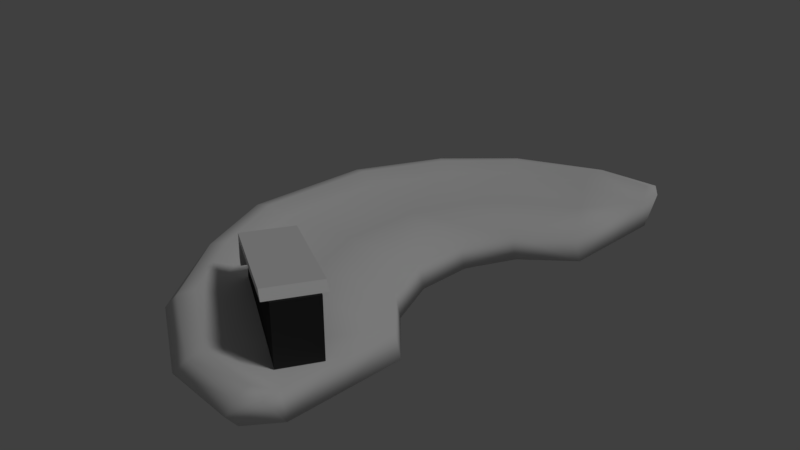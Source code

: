 # Source: blackjacktable.blend  (saved by Blender 2.79.0; exported with 4.5.12 LTS)
import bpy
from mathutils import Matrix  # noqa: F401  (used for matrix-valued properties, if any)

bpy.ops.wm.read_factory_settings(use_empty=True)
scene = bpy.context.scene
scene.name = 'Scene'

# ---- collections
col_collection_1 = bpy.data.collections.new('Collection 1'); scene.collection.children.link(col_collection_1)

# ---- materials (node trees are filled in below, after node groups)
mat_plasticblack = bpy.data.materials.new('plasticblack')
mat_plasticblack.alpha_threshold = 0.0
mat_plasticblack.use_transparent_shadow = False
mat_plasticblack.diffuse_color = (0.03522, 0.03522, 0.03522, 1.0)
mat_plasticblack.roughness = 0.5
mat_plasticblack.specular_intensity = 1.0
mat_glasswhite = bpy.data.materials.new('glasswhite')
mat_glasswhite.alpha_threshold = 0.0
mat_glasswhite.use_transparent_shadow = False
mat_glasswhite.roughness = 0.5
mat_cards = bpy.data.materials.new('cards')
mat_cards.alpha_threshold = 0.0
mat_cards.use_transparent_shadow = False
mat_cards.roughness = 0.5
mat_cards.specular_intensity = 0.4
mat_blakjaktablewodd = bpy.data.materials.new('blakjaktablewodd')
mat_blakjaktablewodd.alpha_threshold = 0.0
mat_blakjaktablewodd.use_transparent_shadow = False
mat_blakjaktablewodd.roughness = 0.5
mat_blakjaktablewodd.specular_intensity = 0.8
mat_blakjaktablemat = bpy.data.materials.new('blakjaktablemat')
mat_blakjaktablemat.alpha_threshold = 0.0
mat_blakjaktablemat.use_transparent_shadow = False
mat_blakjaktablemat.roughness = 0.5
mat_blakjaktablemat.specular_intensity = 0.0

# ---- material node trees

# ---- world
world_world = bpy.data.worlds.new('World'); scene.world = world_world
world_world.color = (0.05088, 0.05088, 0.05088)
world_world.use_sun_shadow = False
world_world.sun_shadow_jitter_overblur = 0.0
world_world.cycles.sampling_method = 'MANUAL'

# ---- cameras
cam_camera = bpy.data.cameras.new('Camera')
cam_camera.clip_end = 100.0
cam_camera.lens = 35.0
cam_camera.sensor_width = 32.0
cam_camera.sensor_height = 18.0
cam_camera.ortho_scale = 7.314
cam_camera.dof.focus_distance = 0.0
cam_camera.dof.aperture_fstop = 128.0

# ---- lights
light_lamp = bpy.data.lights.new('Lamp', 'SUN')
light_lamp.transmission_factor = 0.0
light_lamp.cutoff_distance = 30.0
light_lamp.angle = 0.1993
light_lamp.energy = 0.6
light_lamp.shadow_buffer_clip_start = 1.001
light_lamp.shadow_soft_size = 0.1
light_lamp.shadow_cascade_max_distance = 1000.0

# ---- meshes
me_cube = bpy.data.meshes.new('Cube')
me_cube.from_pydata([(0.3909, -0.1251, 0.1796), (0.3909, 0.1258, 0.1796), (0.4145, -0.1251, -0.09504), (0.4145, 0.1258, -0.09504), (0.4145, -0.1251, -0.1916), (0.4145, 0.1258, -0.1916), (-0.4648, -0.1251, -0.1916), (-0.4648, 0.1258, -0.1916), (0.4688, -0.1251, 0.1796), (0.4688, 0.1258, 0.1796), (0.4688, -0.1251, -0.0876), (0.4688, 0.1258, -0.0876), (0.4688, -0.1251, -0.1916), (0.4688, 0.1258, -0.1916), (-0.3831, 0.1258, 0.0819), (-0.3831, -0.1257, 0.0819), (0.3909, -0.1126, 0.1796), (0.3909, 0.1133, 0.1796), (0.4145, -0.1126, -0.09504), (0.4145, 0.1133, -0.09504), (-0.4648, -0.1126, -0.1916), (-0.4648, 0.1133, -0.1916), (0.4688, -0.1126, 0.1796), (0.4688, 0.1133, 0.1796), (0.4688, -0.1126, -0.0876), (0.4688, 0.1133, -0.0876), (-0.3831, 0.1133, 0.0819), (-0.3831, -0.1131, 0.0819), (-0.4712, 0.05723, -0.06863), (-0.4712, -0.05805, -0.06863), (-0.4712, -0.1637, -0.06863), (-0.4712, 0.1628, -0.06863), (-0.4221, 0.1628, 0.1092), (-0.4221, -0.1637, 0.1092), (0.3908, -0.1637, 0.2158), (0.3908, 0.1628, 0.2158), (-0.4442, 0.03693, 0.03597), (-0.4442, -0.03775, 0.03597), (-0.4458, 0.05723, -0.109), (-0.4458, -0.05805, -0.109), (-0.4458, -0.1637, -0.109), (-0.4458, 0.1628, -0.109), (-0.3967, 0.1628, 0.06881), (-0.3967, -0.1637, 0.06881), (-0.4187, 0.03693, -0.004434), (-0.4187, -0.03775, -0.004434), (0.4518, -0.1637, 0.1796), (0.4518, 0.1628, 0.1796)], [(19, 3)], [(26, 21, 19, 17), (14, 7, 21, 26), (14, 26, 17, 1), (3, 7, 14, 1), (9, 1, 17, 23), (5, 7, 3), (3, 11, 13, 5), (1, 9, 11, 3), (11, 9, 23, 25), (11, 25, 13), (13, 25, 24, 12), (10, 12, 24), (22, 24, 25, 23), (8, 10, 24, 22), (16, 0, 8, 22), (2, 10, 8, 0), (4, 12, 10, 2), (16, 17, 19, 18), (23, 17, 16, 22), (6, 4, 2), (15, 6, 2, 0), (13, 12, 4, 5), (4, 6, 20), (7, 5, 21), (5, 4, 20, 21), (20, 6, 15, 27), (0, 16, 27, 15), (18, 20, 27, 16), (21, 20, 18, 19), (46, 34, 33, 43), (34, 46, 47, 35), (43, 42, 47, 46), (35, 47, 42, 32), (34, 35, 32, 33), (33, 30, 40, 43), (45, 43, 40, 39), (31, 32, 42, 41), (42, 44, 38, 41), (42, 43, 45, 44), (38, 28, 31, 41), (29, 39, 40, 30), (37, 29, 30, 33), (36, 32, 31, 28), (32, 36, 37, 33), (38, 44, 36, 28), (39, 29, 37, 45), (44, 45, 37, 36)])
me_cube.polygons.foreach_set('material_index', [0, 0, 0, 0, 0, 0, 0, 0, 0, 0, 0, 0, 0, 0, 0, 0, 0, 0, 0, 0, 0, 0, 0, 0, 0, 0, 0, 0, 0, 1, 1, 1, 1, 1, 1, 1, 1, 1, 1, 1, 1, 1, 1, 1, 1, 1, 1])
me_cube.materials.append(mat_plasticblack)
me_cube.materials.append(mat_glasswhite)
me_cube.use_remesh_preserve_volume = False
me_cube.use_remesh_preserve_attributes = False
me_cube.use_mirror_vertex_groups = False
me_cube.update()
me_cube_003 = bpy.data.meshes.new('Cube.003')
me_cube_003.from_pydata([(-0.06119, 0.2197, -0.06368), (0.01658, 0.02969, 0.176), (-0.06119, 0.02969, -0.06368), (0.5135, 0.2197, 0.2394), (0.01658, 0.2197, 0.176), (0.4357, 0.02969, -0.0002499), (0.5135, 0.02969, 0.2394), (0.4357, 0.2197, -0.0002499)], [], [(1, 6, 3, 4), (6, 5, 7, 3), (1, 2, 5, 6), (0, 2, 1, 4), (0, 7, 5, 2), (0, 4, 3, 7)])
_uv = me_cube_003.uv_layers.new(name='UVMap')
_uv.uv.foreach_set('vector', [0.9597, 0.6801, 0.963, 0.6447, 1.0, 0.6521, 1.0, 0.6875, 0.8589, 0.9803, 0.8524, 1.0, 0.8252, 1.0, 0.8219, 0.9779, 0.187, 0.9844, 0.2858, 0.9843, 0.2891, 1.0, 0.1837, 1.0, 1.0, 1.0, 0.0, 1.0, 0.0, 0.0, 1.0, 0.0, 0.9653, 0.4267, 0.962, 0.3962, 1.0, 0.3937, 1.0, 0.4291, 0.4009, 1.0, 0.3252, 1.0, 0.3252, 0.9843, 0.4009, 0.9844])
me_cube_003.materials.append(mat_cards)
me_cube_003.use_remesh_preserve_volume = False
me_cube_003.use_remesh_preserve_attributes = False
me_cube_003.use_mirror_vertex_groups = False
me_cube_003.update()
me_cube_001 = bpy.data.meshes.new('Cube.001')
me_cube_001.from_pydata([(-0.9421, -0.5599, 0.3892), (1.971, -1.383, 0.3892), (1.971, -2.837, 0.3892), (1.036, -2.837, 0.3892), (0.06569, -2.283, 0.3892), (-0.5296, -1.554, 0.3892), (1.392, -0.8424, 0.3892), (1.117, -0.2057, 0.3892), (-0.9421, 0.8575, 0.3892), (1.971, 1.681, 0.3892), (1.971, 3.135, 0.3892), (1.036, 3.135, 0.3892), (0.06569, 2.58, 0.3892), (-0.5296, 1.852, 0.3892), (1.392, 1.14, 0.3892), (1.117, 0.5032, 0.3892), (-1.195, -0.6621, 0.4986), (1.829, -3.073, 0.4986), (1.055, -3.073, 0.4986), (0.01478, -2.5, 0.4986), (-0.6996, -1.639, 0.4986), (-1.195, 0.9597, 0.4986), (1.829, 3.454, 0.4986), (1.055, 3.386, 0.4986), (0.01478, 2.832, 0.4986), (-0.6996, 2.067, 0.4986), (1.504, 2.408, 0.3892), (0.08751, 0.6803, 0.3892), (0.729, -1.562, 0.3892), (1.971, 2.408, 0.3892), (0.08751, -0.3828, 0.3892), (1.504, -2.11, 0.3892), (0.4314, 1.496, 0.3892), (0.4314, -1.198, 0.3892), (0.729, 1.86, 0.3892), (1.971, -2.11, 0.3892), (-1.401, -0.7172, 0.4505), (1.861, -3.238, 0.4505), (1.026, -3.238, 0.4505), (-0.09658, -2.689, 0.4505), (-0.8674, -1.772, 0.4505), (-1.401, 1.015, 0.4505), (1.861, 3.637, 0.4505), (1.026, 3.568, 0.4505), (-0.09658, 3.021, 0.4505), (-0.8674, 2.2, 0.4505), (-1.5, -0.7481, 0.293), (1.838, -3.355, 0.293), (0.9271, -3.355, 0.293), (-0.1956, -2.788, 0.293), (-0.9664, -1.839, 0.293), (-1.5, 1.044, 0.293), (1.826, 3.756, 0.293), (0.9271, 3.685, 0.293), (-0.1956, 3.119, 0.293), (-0.9664, 2.269, 0.293), (-1.401, -0.7172, 0.1399), (1.861, -3.238, 0.1399), (1.026, -3.238, 0.1399), (-0.09658, -2.689, 0.1399), (-0.8674, -1.772, 0.1399), (-1.401, 1.015, 0.1399), (1.861, 3.637, 0.1399), (1.026, 3.568, 0.1399), (-0.09658, 3.021, 0.1399), (-0.8674, 2.2, 0.1399), (2.057, -1.383, 0.07922), (2.057, -2.837, 0.07922), (1.478, -0.8424, 0.07922), (1.203, -0.2057, 0.07922), (2.057, 1.681, 0.07922), (2.057, 3.135, 0.07922), (1.478, 1.14, 0.07922), (1.203, 0.5032, 0.07922), (2.057, 2.408, 0.07922), (2.057, -2.11, 0.07922), (2.057, -3.066, 0.4614), (2.057, 3.364, 0.4614)], [], [(2, 3, 18, 17), (3, 4, 19, 18), (4, 5, 20, 19), (5, 0, 16, 20), (8, 21, 16, 0), (13, 25, 21, 8), (12, 24, 25, 13), (11, 23, 24, 12), (10, 22, 23, 11), (6, 7, 30, 33), (33, 28, 6), (1, 6, 28, 31), (35, 1, 31), (2, 35, 31, 3), (3, 31, 28, 4), (5, 4, 28, 33), (5, 33, 30, 0), (0, 30, 27, 8), (7, 15, 27, 30), (13, 8, 27, 32), (14, 32, 27, 15), (14, 34, 32), (12, 13, 32, 34), (12, 34, 26, 11), (14, 9, 26, 34), (26, 9, 29), (10, 11, 26, 29), (20, 16, 36, 40), (19, 20, 40, 39), (18, 19, 39, 38), (17, 18, 38, 37), (21, 41, 36, 16), (25, 45, 41, 21), (24, 44, 45, 25), (23, 43, 44, 24), (22, 42, 43, 23), (37, 38, 48, 47), (38, 39, 49, 48), (39, 40, 50, 49), (40, 36, 46, 50), (41, 51, 46, 36), (45, 55, 51, 41), (44, 54, 55, 45), (43, 53, 54, 44), (42, 52, 53, 43), (55, 65, 61, 51), (51, 61, 56, 46), (50, 46, 56, 60), (49, 50, 60, 59), (48, 49, 59, 58), (47, 48, 58, 57), (54, 64, 65, 55), (53, 63, 64, 54), (52, 62, 63, 53), (77, 42, 22), (52, 42, 77), (62, 52, 77), (22, 10, 77), (77, 71, 62), (77, 10, 71), (76, 2, 17), (37, 76, 17), (47, 76, 37), (57, 76, 47), (67, 76, 57), (2, 76, 67), (35, 2, 67, 75), (1, 35, 75, 66), (6, 1, 66, 68), (7, 6, 68, 69), (15, 7, 69, 73), (15, 73, 72, 14), (14, 72, 70, 9), (29, 9, 70, 74), (10, 29, 74, 71), (62, 71, 74, 63), (63, 74, 70, 64), (65, 64, 70, 72), (61, 65, 72, 73), (61, 73, 69, 56), (56, 69, 68, 60), (60, 68, 66, 59), (59, 66, 75, 58), (58, 75, 67, 57)])
me_cube_001.polygons.foreach_set('use_smooth', [True] * 84)
me_cube_001.polygons.foreach_set('material_index', [0, 0, 0, 0, 0, 0, 0, 0, 0, 1, 1, 1, 1, 1, 1, 1, 1, 1, 1, 1, 1, 1, 1, 1, 1, 1, 1, 0, 0, 0, 0, 0, 0, 0, 0, 0, 0, 0, 0, 0, 0, 0, 0, 0, 0, 0, 0, 0, 0, 0, 0, 0, 0, 0, 0, 0, 0, 0, 0, 0, 0, 0, 0, 0, 0, 0, 0, 0, 0, 0, 0, 0, 0, 0, 0, 0, 0, 0, 0, 0, 0, 0, 0, 0])
_uv = me_cube_001.uv_layers.new(name='UVMap')
_uv.uv.foreach_set('vector', [0.9362, 0.06825, 0.8118, 0.06827, 0.8137, 0.03715, 0.9167, 0.03713, 0.8118, 0.06827, 0.6826, 0.1413, 0.6751, 0.1126, 0.8137, 0.03715, 0.6826, 0.1413, 0.6033, 0.2373, 0.58, 0.226, 0.6751, 0.1126, 0.6033, 0.2373, 0.5484, 0.3683, 0.5141, 0.3548, 0.58, 0.226, 0.5484, 0.555, 0.5141, 0.5684, 0.5141, 0.3548, 0.5484, 0.3683, 0.6033, 0.686, 0.58, 0.7144, 0.5141, 0.5684, 0.5484, 0.555, 0.6826, 0.782, 0.6751, 0.8151, 0.58, 0.7144, 0.6033, 0.686, 0.8118, 0.855, 0.8137, 0.888, 0.6751, 0.8151, 0.6826, 0.782, 0.9362, 0.855, 0.9167, 0.897, 0.8137, 0.888, 0.8118, 0.855, 0.8592, 0.331, 0.8225, 0.4149, 0.6855, 0.3916, 0.7312, 0.2842, 0.7312, 0.2842, 0.7709, 0.2362, 0.8592, 0.331, 0.9362, 0.2598, 0.8592, 0.331, 0.7709, 0.2362, 0.874, 0.164, 0.9362, 0.164, 0.9362, 0.2598, 0.874, 0.164, 0.9362, 0.06825, 0.9362, 0.164, 0.874, 0.164, 0.8118, 0.06827, 0.8118, 0.06827, 0.874, 0.164, 0.7709, 0.2362, 0.6826, 0.1413, 0.6033, 0.2373, 0.6826, 0.1413, 0.7709, 0.2362, 0.7312, 0.2842, 0.6033, 0.2373, 0.7312, 0.2842, 0.6855, 0.3916, 0.5484, 0.3683, 0.5484, 0.3683, 0.6855, 0.3916, 0.6855, 0.5317, 0.5484, 0.555, 0.8225, 0.4149, 0.8225, 0.5083, 0.6855, 0.5317, 0.6855, 0.3916, 0.6033, 0.686, 0.5484, 0.555, 0.6855, 0.5317, 0.7312, 0.6391, 0.8592, 0.5922, 0.7312, 0.6391, 0.6855, 0.5317, 0.8225, 0.5083, 0.8592, 0.5922, 0.7709, 0.6871, 0.7312, 0.6391, 0.6826, 0.782, 0.6033, 0.686, 0.7312, 0.6391, 0.7709, 0.6871, 0.6826, 0.782, 0.7709, 0.6871, 0.874, 0.7592, 0.8118, 0.855, 0.8592, 0.5922, 0.9362, 0.6634, 0.874, 0.7592, 0.7709, 0.6871, 0.874, 0.7592, 0.9362, 0.6634, 0.9362, 0.7592, 0.9362, 0.855, 0.8118, 0.855, 0.874, 0.7592, 0.9362, 0.7592, 0.58, 0.226, 0.5141, 0.3548, 0.4869, 0.3476, 0.558, 0.2086, 0.6751, 0.1126, 0.58, 0.226, 0.558, 0.2086, 0.6606, 0.08778, 0.8137, 0.03715, 0.6751, 0.1126, 0.6606, 0.08778, 0.8101, 0.01544, 0.9167, 0.03713, 0.8137, 0.03715, 0.8101, 0.01544, 0.9212, 0.01543, 0.5141, 0.5684, 0.4869, 0.5757, 0.4869, 0.3476, 0.5141, 0.3548, 0.58, 0.7144, 0.558, 0.7318, 0.4869, 0.5757, 0.5141, 0.5684, 0.6751, 0.8151, 0.6606, 0.84, 0.558, 0.7318, 0.58, 0.7144, 0.8137, 0.888, 0.8101, 0.9121, 0.6606, 0.84, 0.6751, 0.8151, 0.9167, 0.897, 0.9212, 0.9211, 0.8101, 0.9121, 0.8137, 0.888, 0.9212, 0.01543, 0.8101, 0.01544, 0.7978, 1.822e-05, 0.9191, 0.0, 0.8101, 0.01544, 0.6606, 0.08778, 0.6483, 0.07484, 0.7978, 1.822e-05, 0.6606, 0.08778, 0.558, 0.2086, 0.5457, 0.1998, 0.6483, 0.07484, 0.558, 0.2086, 0.4869, 0.3476, 0.4746, 0.3436, 0.5457, 0.1998, 0.4869, 0.5757, 0.4746, 0.5796, 0.4746, 0.3436, 0.4869, 0.3476, 0.558, 0.7318, 0.5457, 0.7411, 0.4746, 0.5796, 0.4869, 0.5757, 0.6606, 0.84, 0.6483, 0.853, 0.5457, 0.7411, 0.558, 0.7318, 0.8101, 0.9121, 0.7978, 0.9275, 0.6483, 0.853, 0.6606, 0.84, 0.9212, 0.9211, 0.9175, 0.9368, 0.7978, 0.9275, 0.8101, 0.9121, 0.07114, 0.1958, 0.08485, 0.205, 0.01371, 0.3611, 6.355e-08, 0.3573, 6.355e-08, 0.3573, 0.01371, 0.3611, 0.01371, 0.5893, 0.0, 0.5933, 0.07114, 0.7371, 0.0, 0.5933, 0.01371, 0.5893, 0.08485, 0.7282, 0.1738, 0.862, 0.07114, 0.7371, 0.08485, 0.7282, 0.1875, 0.849, 0.3234, 0.9369, 0.1738, 0.862, 0.1875, 0.849, 0.3371, 0.9213, 0.4447, 0.9369, 0.3234, 0.9369, 0.3371, 0.9213, 0.4483, 0.9213, 0.1738, 0.08387, 0.1875, 0.09675, 0.08485, 0.205, 0.07114, 0.1958, 0.3234, 0.009351, 0.3371, 0.02472, 0.1875, 0.09675, 0.1738, 0.08387, 0.4432, 0.0, 0.4483, 0.01568, 0.3371, 0.02472, 0.3234, 0.009351, 0.9472, 0.8851, 0.9212, 0.9211, 0.9167, 0.897, 0.9753, 0.9245, 0.9526, 0.9108, 0.9472, 0.8671, 0.9936, 0.9068, 0.9753, 0.9245, 0.9472, 0.8671, 0.9167, 0.897, 0.9362, 0.855, 0.9472, 0.8851, 0.9472, 0.8671, 0.9936, 0.8363, 0.9936, 0.9068, 0.4987, 0.9944, 0.4746, 0.9715, 0.4987, 0.9368, 0.9472, 0.03799, 0.9362, 0.06825, 0.9167, 0.03713, 0.9212, 0.01543, 0.9472, 0.03799, 0.9167, 0.03713, 0.9749, 0.9245, 0.9472, 0.9692, 0.9518, 0.9364, 0.9927, 0.9413, 0.9472, 0.9692, 0.9749, 0.9245, 0.9927, 1.0, 0.9472, 0.9692, 0.9927, 0.9413, 0.9914, 0.437, 1.0, 0.4692, 0.9491, 0.4408, 0.9904, 0.3541, 0.9914, 0.437, 0.9491, 0.4408, 0.9481, 0.3579, 0.9895, 0.2712, 0.9904, 0.3541, 0.9481, 0.3579, 0.9472, 0.275, 0.9969, 0.1715, 0.9895, 0.2712, 0.9472, 0.275, 0.9547, 0.1754, 1.0, 0.08083, 0.9969, 0.1715, 0.9547, 0.1754, 0.9577, 0.08466, 0.9991, 0.0, 1.0, 0.08083, 0.9577, 0.08466, 0.9568, 0.003828, 0.9493, 0.4692, 0.9913, 0.4757, 0.9893, 0.5656, 0.9472, 0.5591, 0.9472, 0.5591, 0.9893, 0.5656, 0.9913, 0.6671, 0.9493, 0.6607, 0.9895, 0.75, 0.9895, 0.8329, 0.9472, 0.8363, 0.9472, 0.7534, 0.9895, 0.6671, 0.9895, 0.75, 0.9472, 0.7534, 0.9472, 0.6705, 0.4483, 0.01568, 0.4746, 0.08183, 0.4746, 0.1776, 0.3371, 0.02472, 0.3371, 0.02472, 0.4746, 0.1776, 0.4746, 0.2734, 0.1875, 0.09675, 0.08485, 0.205, 0.1875, 0.09675, 0.4746, 0.2734, 0.3975, 0.3446, 0.01371, 0.3611, 0.08485, 0.205, 0.3975, 0.3446, 0.3609, 0.4285, 0.01371, 0.3611, 0.3609, 0.4285, 0.3609, 0.5219, 0.01371, 0.5893, 0.01371, 0.5893, 0.3609, 0.5219, 0.3975, 0.6058, 0.08485, 0.7282, 0.08485, 0.7282, 0.3975, 0.6058, 0.4746, 0.677, 0.1875, 0.849, 0.1875, 0.849, 0.4746, 0.677, 0.4746, 0.7728, 0.3371, 0.9213, 0.3371, 0.9213, 0.4746, 0.7728, 0.4746, 0.8685, 0.4483, 0.9213])
me_cube_001.materials.append(mat_blakjaktablewodd)
me_cube_001.materials.append(mat_blakjaktablemat)
me_cube_001.use_remesh_preserve_volume = False
me_cube_001.use_remesh_preserve_attributes = False
me_cube_001.use_mirror_vertex_groups = False
me_cube_001.update()

# ---- objects
ob_cube_001 = bpy.data.objects.new('Cube.001', me_cube)
ob_cube_003 = bpy.data.objects.new('Cube.003', me_cube_003)
ob_cube = bpy.data.objects.new('Cube', me_cube_001)
ob_lamp = bpy.data.objects.new('Lamp', light_lamp)
ob_camera = bpy.data.objects.new('Camera', cam_camera)

# ---- transforms, parenting, visibility, modifiers, constraints
ob_cube_001.location = (0.9508, -2.033, 0.7795)
ob_cube_001.rotation_euler = (0.0, -0.0, -0.4708)
ob_cube_001.scale = (2.0, 2.0, 2.0)
ob_cube_001.lineart.crease_threshold = 0.0
ob_cube_003.parent = ob_cube_001
ob_cube_003.matrix_parent_inverse = Matrix(((1.0, 0.0, -5.96e-08, -2.429), (0.0, 1.0, 0.0, -1.589), (0.0, 0.0, 1.0, -2.769), (0.0, 0.0, 0.0, 1.0)))
ob_cube_003.location = (2.049, 1.464, 2.652)
ob_cube_003.lineart.crease_threshold = 0.0
ob_cube.location = (0.0, 0.0, 0.0)
ob_cube.lineart.crease_threshold = 0.0
ob_lamp.location = (4.076, 1.005, 5.904)
ob_lamp.rotation_euler = (0.6503, 0.05522, 1.866)
ob_lamp.lock_rotations_4d = False
ob_lamp.empty_display_type = 'ARROWS'
ob_lamp.color = (0.0, 0.0, 0.0, 0.0)
ob_lamp.lineart.crease_threshold = 0.0
ob_camera.location = (7.481, -6.508, 5.344)
ob_camera.rotation_euler = (1.109, 0.0, 0.8149)
ob_camera.lock_rotations_4d = False
ob_camera.empty_display_type = 'ARROWS'
ob_camera.color = (0.0, 0.0, 0.0, 0.0)
ob_camera.display_type = 'WIRE'
ob_camera.lineart.crease_threshold = 0.0

# ---- collection membership
col_collection_1.objects.link(ob_cube_001)
col_collection_1.objects.link(ob_cube_003)
col_collection_1.objects.link(ob_cube)
col_collection_1.objects.link(ob_lamp)
col_collection_1.objects.link(ob_camera)

# ---- scene / render settings (as saved in the file)
scene.camera = ob_camera
scene.frame_start = 1; scene.frame_end = 250; scene.frame_set(1)
scene.render.engine = 'BLENDER_EEVEE_NEXT'
scene.render.resolution_percentage = 50
scene.render.dither_intensity = 0.0
scene.cycles.use_denoising = False
scene.cycles.samples = 128
scene.cycles.sampling_pattern = 'TABULATED_SOBOL'
scene.cycles.use_adaptive_sampling = False
scene.cycles.use_light_tree = False
scene.cycles.blur_glossy = 0.0
scene.cycles.sample_clamp_indirect = 0.0
scene.view_settings.view_transform = 'Standard'
bpy.context.view_layer.update()
